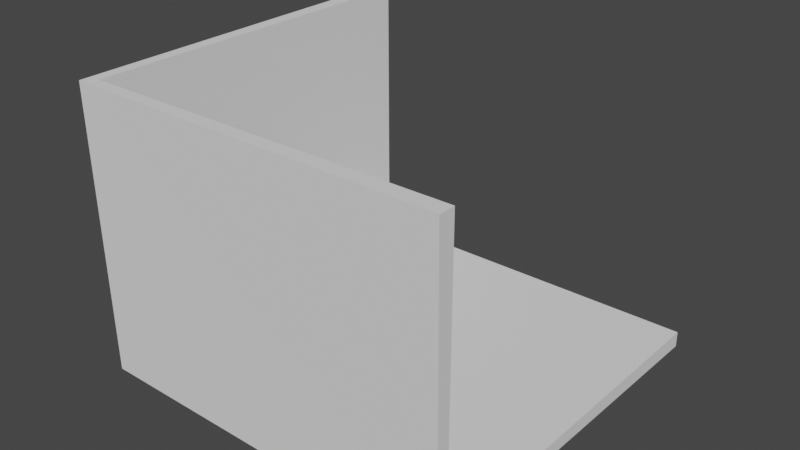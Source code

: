 # Source: room_walls.blend  (saved by Blender 2.90.8; exported with 4.5.12 LTS)
import bpy
from mathutils import Matrix  # noqa: F401  (used for matrix-valued properties, if any)

bpy.ops.wm.read_factory_settings(use_empty=True)
scene = bpy.context.scene
scene.name = 'Scene'

# ---- collections
col_collection = bpy.data.collections.new('Collection'); scene.collection.children.link(col_collection)

# ---- world
world_world = bpy.data.worlds.new('World'); scene.world = world_world
world_world.use_nodes = True; world_world.node_tree.nodes.clear()
_N = world_world.node_tree.nodes; _L = world_world.node_tree.links
n0 = _N.new('ShaderNodeOutputWorld'); n0.name = 'World Output'; n0.location = (300, 300)
n1 = _N.new('ShaderNodeBackground'); n1.name = 'Background'; n1.location = (10, 300)
n1.inputs[0].default_value = (0.05088, 0.05088, 0.05088, 1.0)
_L.new(n1.outputs[0], n0.inputs[0])
n0.is_active_output = True
world_world.color = (0.05088, 0.05088, 0.05088)
world_world.use_sun_shadow = False
world_world.sun_shadow_jitter_overblur = 0.0

# ---- meshes
me_cube_001 = bpy.data.meshes.new('Cube.001')
me_cube_001.from_pydata([(0.0, 0.0, 0.0), (0.0, 0.0, 3.0), (0.0, 4.0, 0.0), (0.0, 4.0, 3.0), (4.0, 0.0, 0.0), (4.0, 0.0, 3.0), (4.0, 4.0, 0.0), (-0.1227, 4.0, -0.1227), (-0.1002, -0.1002, -0.1002), (-0.1227, -0.1227, 3.0), (-0.1735, 4.0, 3.0), (4.0, 4.0, -0.1735), (4.0, -0.1227, -0.1227), (4.0, -0.1735, 3.0)], [], [(0, 2, 3, 1), (4, 0, 1, 5), (2, 0, 4, 6), (8, 9, 10, 7), (12, 13, 9, 8), (7, 11, 12, 8), (6, 4, 12, 11), (3, 2, 7, 10), (5, 1, 9, 13), (4, 5, 13, 12), (2, 6, 11, 7), (1, 3, 10, 9)])
_uv = me_cube_001.uv_layers.new(name='UVMap')
_uv.uv.foreach_set('vector', [0.375, 0.0, 0.375, 0.25, 0.625, 0.25, 0.625, 0.0, 0.375, 0.75, 0.375, 1.0, 0.625, 1.0, 0.625, 0.75, 0.125, 0.5, 0.125, 0.75, 0.375, 0.75, 0.375, 0.5, 0.375, 0.0, 0.625, 0.0, 0.625, 0.25, 0.375, 0.25, 0.375, 0.75, 0.625, 0.75, 0.625, 1.0, 0.375, 1.0, 0.125, 0.5, 0.375, 0.5, 0.375, 0.75, 0.125, 0.75, 0.375, 0.5, 0.375, 0.75, 0.375, 0.75, 0.375, 0.5, 0.625, 0.25, 0.375, 0.25, 0.375, 0.25, 0.625, 0.25, 0.625, 0.75, 0.625, 1.0, 0.625, 1.0, 0.625, 0.75, 0.375, 0.75, 0.625, 0.75, 0.625, 0.75, 0.375, 0.75, 0.125, 0.5, 0.375, 0.5, 0.375, 0.5, 0.125, 0.5, 0.625, 0.0, 0.625, 0.25, 0.625, 0.25, 0.625, 0.0])
me_cube_001.use_remesh_fix_poles = True
me_cube_001.use_remesh_preserve_attributes = False
me_cube_001.use_mirror_vertex_groups = False
me_cube_001.update()

# ---- objects
ob_cube = bpy.data.objects.new('Cube', me_cube_001)

# ---- transforms, parenting, visibility, modifiers, constraints
ob_cube.location = (0.0, 0.0, 0.0)
ob_cube.lineart.crease_threshold = 0.0

# ---- collection membership
col_collection.objects.link(ob_cube)

# ---- scene / render settings (as saved in the file)
scene.frame_start = 1; scene.frame_end = 250; scene.frame_set(1)
scene.render.engine = 'BLENDER_EEVEE_NEXT'
scene.cycles.use_denoising = False
scene.cycles.samples = 128
scene.cycles.sampling_pattern = 'TABULATED_SOBOL'
scene.cycles.use_adaptive_sampling = False
scene.cycles.use_light_tree = False
scene.view_settings.view_transform = 'Filmic'
bpy.context.view_layer.update()

# ---- added for rendering (the .blend has no active camera and no usable light): camera, sun
cam_auto = bpy.data.cameras.new('AutoCamera')
cam_auto.lens = 50.0
cam_auto.sensor_width = 36.0
cam_auto.clip_end = 1000.0
ob_auto_camera = bpy.data.objects.new('AutoCamera', cam_auto)
scene.collection.objects.link(ob_auto_camera)
ob_auto_camera.location = (8.11342, -5.52693, 6.37339)
ob_auto_camera.rotation_euler = (1.09748, -7.21219e-08, 0.694738)
scene.camera = ob_auto_camera
light_auto_sun = bpy.data.lights.new('AutoSun', 'SUN')
light_auto_sun.energy = 3.0
light_auto_sun.angle = 0.0523599
ob_auto_sun = bpy.data.objects.new('AutoSun', light_auto_sun)
scene.collection.objects.link(ob_auto_sun)
ob_auto_sun.rotation_euler = (0.872665, 0.174533, 0.523599)
bpy.context.view_layer.update()
